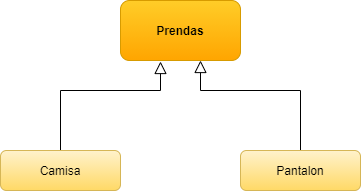

The diagram above was exported from draw.io. Its source (the exported page's mxGraphModel, read from the mxfile embedded in the PNG):
<mxGraphModel dx="821" dy="452" grid="1" gridSize="10" guides="1" tooltips="1" connect="1" arrows="1" fold="1" page="1" pageScale="1" pageWidth="827" pageHeight="1169" math="0" shadow="0">
  <root>
    <mxCell id="WIyWlLk6GJQsqaUBKTNV-0" />
    <mxCell id="WIyWlLk6GJQsqaUBKTNV-1" parent="WIyWlLk6GJQsqaUBKTNV-0" />
    <mxCell id="zkfFHV4jXpPFQw0GAbJ--12" value="" style="endArrow=block;endSize=10;endFill=0;shadow=0;strokeWidth=1;rounded=0;edgeStyle=elbowEdgeStyle;elbow=vertical;exitX=0.5;exitY=0;exitDx=0;exitDy=0;" parent="WIyWlLk6GJQsqaUBKTNV-1" source="g1Ic4AlbGHWtbGuwK3wG-1" edge="1">
      <mxGeometry width="160" relative="1" as="geometry">
        <mxPoint x="250" y="360" as="sourcePoint" />
        <mxPoint x="400" y="111" as="targetPoint" />
        <Array as="points">
          <mxPoint x="350" y="140" />
        </Array>
      </mxGeometry>
    </mxCell>
    <mxCell id="zkfFHV4jXpPFQw0GAbJ--16" value="" style="endArrow=block;endSize=10;endFill=0;shadow=0;strokeWidth=1;rounded=0;edgeStyle=elbowEdgeStyle;elbow=vertical;exitX=0.5;exitY=0;exitDx=0;exitDy=0;" parent="WIyWlLk6GJQsqaUBKTNV-1" source="g1Ic4AlbGHWtbGuwK3wG-2" edge="1">
      <mxGeometry width="160" relative="1" as="geometry">
        <mxPoint x="410" y="360" as="sourcePoint" />
        <mxPoint x="440" y="110" as="targetPoint" />
        <Array as="points">
          <mxPoint x="490" y="140" />
        </Array>
      </mxGeometry>
    </mxCell>
    <mxCell id="g1Ic4AlbGHWtbGuwK3wG-0" value="&lt;b&gt;Prendas&lt;/b&gt;" style="rounded=1;whiteSpace=wrap;html=1;gradientColor=#ffa500;fillColor=#ffcd28;strokeColor=#d79b00;" vertex="1" parent="WIyWlLk6GJQsqaUBKTNV-1">
      <mxGeometry x="360" y="50" width="120" height="60" as="geometry" />
    </mxCell>
    <mxCell id="g1Ic4AlbGHWtbGuwK3wG-1" value="Camisa" style="rounded=1;whiteSpace=wrap;html=1;fillColor=#fff2cc;strokeColor=#d6b656;gradientColor=#ffd966;" vertex="1" parent="WIyWlLk6GJQsqaUBKTNV-1">
      <mxGeometry x="240" y="200" width="120" height="40" as="geometry" />
    </mxCell>
    <mxCell id="g1Ic4AlbGHWtbGuwK3wG-2" value="Pantalon" style="rounded=1;whiteSpace=wrap;html=1;gradientColor=#ffd966;fillColor=#fff2cc;strokeColor=#d6b656;" vertex="1" parent="WIyWlLk6GJQsqaUBKTNV-1">
      <mxGeometry x="480" y="200" width="120" height="40" as="geometry" />
    </mxCell>
  </root>
</mxGraphModel>